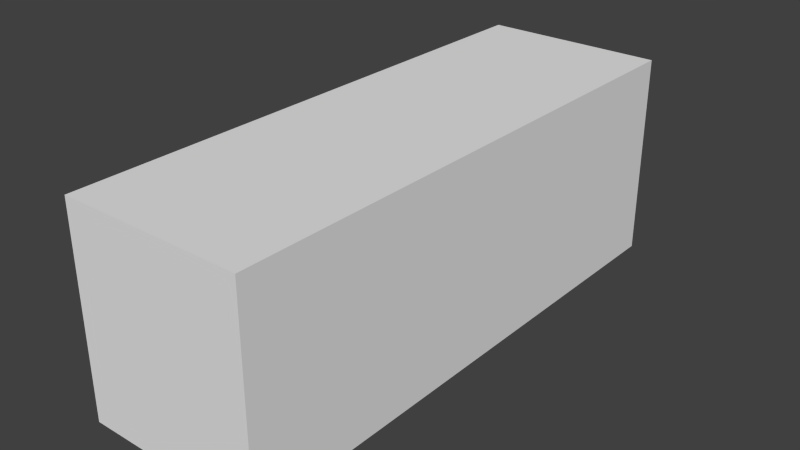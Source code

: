 # Source: Stair4_4x12x4.5.blend  (saved by Blender 2.76.0; exported with 4.5.12 LTS)
import bpy
from mathutils import Matrix  # noqa: F401  (used for matrix-valued properties, if any)

bpy.ops.wm.read_factory_settings(use_empty=True)
scene = bpy.context.scene
scene.name = 'Scene'

# ---- collections
col_collection_1 = bpy.data.collections.new('Collection 1'); scene.collection.children.link(col_collection_1)

# ---- world
world_world = bpy.data.worlds.new('World'); scene.world = world_world
world_world.color = (0.05088, 0.05088, 0.05088)
world_world.use_sun_shadow = False
world_world.sun_shadow_jitter_overblur = 0.0
world_world.cycles.sampling_method = 'MANUAL'
world_world.cycles.sample_map_resolution = 256

# ---- meshes
me_cube_001 = bpy.data.meshes.new('Cube.001')
me_cube_001.from_pydata([(-1.0, -1.0, -1.0), (-1.0, -1.0, 1.0), (-1.0, 1.0, -1.0), (-1.0, 1.0, 1.0), (1.0, -1.0, -1.0), (1.0, -1.0, 1.0), (1.0, 1.0, -1.0), (1.0, 1.0, 1.0)], [], [(1, 3, 2, 0), (3, 7, 6, 2), (7, 5, 4, 6), (5, 1, 0, 4), (0, 2, 6, 4), (5, 7, 3, 1)])
me_cube_001.use_remesh_preserve_volume = False
me_cube_001.use_remesh_preserve_attributes = False
me_cube_001.use_mirror_vertex_groups = False
me_cube_001.update()

# ---- objects
ob_cube = bpy.data.objects.new('Cube', me_cube_001)

# ---- transforms, parenting, visibility, modifiers, constraints
ob_cube.location = (0.0, 0.0, 0.0)
ob_cube.scale = (0.4, 1.2, 0.45)
ob_cube.lineart.crease_threshold = 0.0

# ---- collection membership
col_collection_1.objects.link(ob_cube)

# ---- scene / render settings (as saved in the file)
scene.frame_start = 1; scene.frame_end = 250; scene.frame_set(1)
scene.render.engine = 'BLENDER_EEVEE_NEXT'
scene.render.resolution_percentage = 50
scene.render.dither_intensity = 0.0
scene.cycles.use_denoising = False
scene.cycles.samples = 10
scene.cycles.sampling_pattern = 'TABULATED_SOBOL'
scene.cycles.light_sampling_threshold = 0.0
scene.cycles.use_adaptive_sampling = False
scene.cycles.use_light_tree = False
scene.cycles.blur_glossy = 0.0
scene.cycles.pixel_filter_type = 'GAUSSIAN'
scene.cycles.sample_clamp_indirect = 0.0
scene.view_settings.view_transform = 'Standard'
bpy.context.view_layer.update()

# ---- added for rendering (the .blend has no active camera and no usable light): camera, sun
cam_auto = bpy.data.cameras.new('AutoCamera')
cam_auto.lens = 50.0
cam_auto.sensor_width = 36.0
cam_auto.clip_end = 1000.0
ob_auto_camera = bpy.data.objects.new('AutoCamera', cam_auto)
scene.collection.objects.link(ob_auto_camera)
ob_auto_camera.location = (2.48436, -2.98123, 1.98749)
ob_auto_camera.rotation_euler = (1.09748, -7.21219e-08, 0.694738)
scene.camera = ob_auto_camera
light_auto_sun = bpy.data.lights.new('AutoSun', 'SUN')
light_auto_sun.energy = 3.0
light_auto_sun.angle = 0.0523599
ob_auto_sun = bpy.data.objects.new('AutoSun', light_auto_sun)
scene.collection.objects.link(ob_auto_sun)
ob_auto_sun.rotation_euler = (0.872665, 0.174533, 0.523599)
bpy.context.view_layer.update()
